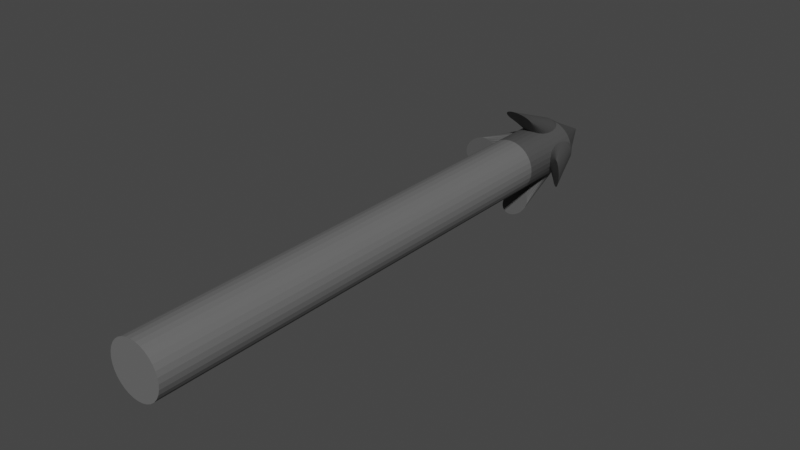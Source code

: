 # Source: prj_arbalest.blend  (saved by Blender 3.2.14; exported with 4.5.12 LTS)
import bpy
from mathutils import Matrix  # noqa: F401  (used for matrix-valued properties, if any)

bpy.ops.wm.read_factory_settings(use_empty=True)
scene = bpy.context.scene
scene.name = 'Scene'

# ---- collections
col_collection = bpy.data.collections.new('Collection'); scene.collection.children.link(col_collection)

# ---- materials (node trees are filled in below, after node groups)
mat_rod = bpy.data.materials.new('rod')
mat_rod.use_transparent_shadow = False
mat_spikes = bpy.data.materials.new('spikes')
mat_spikes.use_transparent_shadow = False

# ---- material node trees
mat_rod.use_nodes = True; mat_rod.node_tree.nodes.clear()
_N = mat_rod.node_tree.nodes; _L = mat_rod.node_tree.links
n0 = _N.new('ShaderNodeOutputMaterial'); n0.name = 'Material Output'; n0.location = (300, 300)
n1 = _N.new('ShaderNodeBsdfPrincipled'); n1.name = 'Principled BSDF'; n1.location = (10, 300)
n1.distribution = 'GGX'
n1.subsurface_method = 'BURLEY'
n1.inputs[0].default_value = (0.1424, 0.1424, 0.1424, 1.0)
n1.inputs[3].default_value = 1.45
n1.inputs[27].default_value = (0.0, 0.0, 0.0, 1.0)
n1.inputs[28].default_value = 1.0
_L.new(n1.outputs[0], n0.inputs[0])
n0.is_active_output = True
mat_spikes.use_nodes = True; mat_spikes.node_tree.nodes.clear()
_N = mat_spikes.node_tree.nodes; _L = mat_spikes.node_tree.links
n0 = _N.new('ShaderNodeOutputMaterial'); n0.name = 'Material Output'; n0.location = (300, 300)
n1 = _N.new('ShaderNodeBsdfPrincipled'); n1.name = 'Principled BSDF'; n1.location = (10, 300)
n1.distribution = 'GGX'
n1.subsurface_method = 'BURLEY'
n1.inputs[0].default_value = (0.07324, 0.07324, 0.07324, 1.0)
n1.inputs[3].default_value = 1.45
n1.inputs[27].default_value = (0.0, 0.0, 0.0, 1.0)
n1.inputs[28].default_value = 1.0
_L.new(n1.outputs[0], n0.inputs[0])
n0.is_active_output = True

# ---- world
world_world = bpy.data.worlds.new('World'); scene.world = world_world
world_world.use_nodes = True; world_world.node_tree.nodes.clear()
_N = world_world.node_tree.nodes; _L = world_world.node_tree.links
n0 = _N.new('ShaderNodeOutputWorld'); n0.name = 'World Output'; n0.location = (300, 300)
n1 = _N.new('ShaderNodeBackground'); n1.name = 'Background'; n1.location = (10, 300)
n1.inputs[0].default_value = (0.05088, 0.05088, 0.05088, 1.0)
_L.new(n1.outputs[0], n0.inputs[0])
n0.is_active_output = True
world_world.color = (0.05088, 0.05088, 0.05088)
world_world.use_sun_shadow = False
world_world.sun_shadow_jitter_overblur = 0.0

# ---- meshes
me_cylinder_001 = bpy.data.meshes.new('Cylinder.001')
me_cylinder_001.from_pydata([(0.0625, 0.625, -4.719e-08), (0.0625, -0.625, 4.719e-08), (0.0613, 0.625, -0.01219), (0.0613, -0.625, -0.01219), (0.05774, 0.625, -0.02392), (0.05774, -0.625, -0.02392), (0.05197, 0.625, -0.03472), (0.05197, -0.625, -0.03472), (0.04419, 0.625, -0.04419), (0.04419, -0.625, -0.04419), (0.03472, 0.625, -0.05197), (0.03472, -0.625, -0.05197), (0.02392, 0.625, -0.05774), (0.02392, -0.625, -0.05774), (0.01219, 0.625, -0.0613), (0.01219, -0.625, -0.0613), (3.204e-08, 0.625, -0.0625), (-2.26e-08, -0.625, -0.0625), (-0.01219, 0.625, -0.0613), (-0.01219, -0.625, -0.0613), (-0.02392, 0.625, -0.05774), (-0.02392, -0.625, -0.05774), (-0.03472, 0.625, -0.05197), (-0.03472, -0.625, -0.05197), (-0.04419, 0.625, -0.04419), (-0.04419, -0.625, -0.04419), (-0.05197, 0.625, -0.03472), (-0.05197, -0.625, -0.03472), (-0.05774, 0.625, -0.02392), (-0.05774, -0.625, -0.02392), (-0.0613, 0.625, -0.01219), (-0.0613, -0.625, -0.01219), (-0.0625, 0.625, -2.682e-08), (-0.0625, -0.625, 6.755e-08), (-0.0613, 0.625, 0.01219), (-0.0613, -0.625, 0.01219), (-0.05774, 0.625, 0.02392), (-0.05774, -0.625, 0.02392), (-0.05197, 0.625, 0.03472), (-0.05197, -0.625, 0.03472), (-0.04419, 0.625, 0.04419), (-0.04419, -0.625, 0.04419), (-0.03472, 0.625, 0.05197), (-0.03472, -0.625, 0.05197), (-0.02392, 0.625, 0.05774), (-0.02392, -0.625, 0.05774), (-0.01219, 0.625, 0.0613), (-0.01219, -0.625, 0.0613), (8.767e-08, 0.625, 0.0625), (3.303e-08, -0.625, 0.0625), (0.01219, 0.625, 0.0613), (0.01219, -0.625, 0.0613), (0.02392, 0.625, 0.05774), (0.02392, -0.625, 0.05774), (0.03472, 0.625, 0.05197), (0.03472, -0.625, 0.05197), (0.04419, 0.625, 0.04419), (0.04419, -0.625, 0.04419), (0.05197, 0.625, 0.03472), (0.05197, -0.625, 0.03472), (0.05774, 0.625, 0.02392), (0.05774, -0.625, 0.02392), (0.0613, 0.625, 0.01219), (0.0613, -0.625, 0.01219), (0.0625, 0.4573, -3.453e-08), (0.0613, 0.4573, -0.01219), (0.05774, 0.4573, -0.02392), (0.05197, 0.4573, -0.03472), (0.04419, 0.4573, -0.04419), (0.03472, 0.4573, -0.05197), (0.02392, 0.4573, -0.05774), (0.01219, 0.4573, -0.0613), (2.471e-08, 0.4573, -0.0625), (-0.01219, 0.4573, -0.0613), (-0.02392, 0.4573, -0.05774), (-0.03472, 0.4573, -0.05197), (-0.04419, 0.4573, -0.04419), (-0.05197, 0.4573, -0.03472), (-0.05774, 0.4573, -0.02392), (-0.0613, 0.4573, -0.01219), (-0.0625, 0.4573, -1.416e-08), (-0.0613, 0.4573, 0.01219), (-0.05774, 0.4573, 0.02392), (-0.05197, 0.4573, 0.03472), (-0.04419, 0.4573, 0.04419), (-0.03472, 0.4573, 0.05197), (-0.02392, 0.4573, 0.05774), (-0.01219, 0.4573, 0.0613), (8.034e-08, 0.4573, 0.0625), (0.01219, 0.4573, 0.0613), (0.02392, 0.4573, 0.05774), (0.03472, 0.4573, 0.05197), (0.04419, 0.4573, 0.04419), (0.05197, 0.4573, 0.03472), (0.05774, 0.4573, 0.02392), (0.0613, 0.4573, 0.01219), (0.03125, 0.6521, 0.01313), (0.03125, 0.5979, 0.04437), (0.03065, 0.649, 0.007845), (0.03065, 0.5949, 0.0391), (0.02887, 0.6461, 0.002768), (0.02887, 0.592, 0.03402), (0.02598, 0.6434, -0.001911), (0.02598, 0.5893, 0.02934), (0.0221, 0.641, -0.006012), (0.0221, 0.5869, 0.02524), (0.01736, 0.6391, -0.009377), (0.01736, 0.5849, 0.02187), (0.01196, 0.6376, -0.01188), (0.01196, 0.5835, 0.01937), (0.006097, 0.6367, -0.01342), (0.006097, 0.5826, 0.01783), (3.018e-08, 0.6364, -0.01394), (2.781e-08, 0.5823, 0.01731), (-0.006097, 0.6367, -0.01342), (-0.006097, 0.5826, 0.01783), (-0.01196, 0.6376, -0.01188), (-0.01196, 0.5835, 0.01937), (-0.01736, 0.6391, -0.009377), (-0.01736, 0.5849, 0.02187), (-0.0221, 0.641, -0.006012), (-0.0221, 0.5869, 0.02524), (-0.02598, 0.6434, -0.001911), (-0.02598, 0.5893, 0.02934), (-0.02887, 0.6461, 0.002768), (-0.02887, 0.592, 0.03402), (-0.03065, 0.649, 0.007845), (-0.03065, 0.5949, 0.0391), (-0.03125, 0.6521, 0.01313), (-0.03125, 0.5979, 0.04438), (-0.03065, 0.6551, 0.0184), (-0.03065, 0.601, 0.04965), (-0.02887, 0.658, 0.02348), (-0.02887, 0.6039, 0.05473), (-0.02598, 0.6607, 0.02816), (-0.02598, 0.6066, 0.05941), (-0.0221, 0.6631, 0.03226), (-0.0221, 0.609, 0.06351), (-0.01736, 0.6651, 0.03563), (-0.01736, 0.6109, 0.06688), (-0.01196, 0.6665, 0.03813), (-0.01196, 0.6124, 0.06938), (-0.006097, 0.6674, 0.03967), (-0.006097, 0.6133, 0.07092), (5.936e-08, 0.6677, 0.04019), (5.699e-08, 0.6136, 0.07144), (0.006097, 0.6674, 0.03967), (0.006097, 0.6133, 0.07092), (0.01196, 0.6665, 0.03813), (0.01196, 0.6124, 0.06938), (0.01736, 0.6651, 0.03563), (0.01736, 0.6109, 0.06688), (0.0221, 0.6631, 0.03226), (0.0221, 0.609, 0.06351), (0.02598, 0.6607, 0.02816), (0.02598, 0.6066, 0.05941), (0.02887, 0.658, 0.02348), (0.02887, 0.6039, 0.05473), (0.03065, 0.6551, 0.0184), (0.03065, 0.601, 0.04965), (0.03065, 0.494, 0.1026), (0.03125, 0.4897, 0.1069), (0.02887, 0.4981, 0.09842), (0.02598, 0.502, 0.0946), (0.0221, 0.5053, 0.09125), (0.01736, 0.5081, 0.0885), (0.01196, 0.5101, 0.08646), (0.006097, 0.5114, 0.0852), (2.473e-08, 0.5118, 0.08478), (-0.006097, 0.5114, 0.0852), (-0.01196, 0.5101, 0.08646), (-0.01736, 0.5081, 0.0885), (-0.0221, 0.5053, 0.09125), (-0.02598, 0.502, 0.0946), (-0.02887, 0.4981, 0.09842), (-0.03065, 0.494, 0.1026), (-0.03125, 0.4897, 0.1069), (-0.03065, 0.4854, 0.1112), (-0.02887, 0.4812, 0.1153), (-0.02598, 0.4774, 0.1192), (-0.0221, 0.4741, 0.1225), (-0.01736, 0.4713, 0.1252), (-0.01196, 0.4693, 0.1273), (-0.006097, 0.468, 0.1285), (5.061e-08, 0.4676, 0.129), (0.006097, 0.468, 0.1285), (0.01196, 0.4693, 0.1273), (0.01736, 0.4713, 0.1252), (0.0221, 0.4741, 0.1225), (0.02598, 0.4774, 0.1192), (0.02887, 0.4812, 0.1153), (0.03065, 0.4854, 0.1112), (0.0625, 0.625, 2.235e-08), (0.0613, 0.625, 0.01219), (0.05774, 0.625, 0.02392), (0.05197, 0.625, 0.03472), (0.04419, 0.625, 0.04419), (0.03472, 0.625, 0.05197), (0.02392, 0.625, 0.05774), (0.01219, 0.625, 0.0613), (3.204e-08, 0.625, 0.0625), (-0.01219, 0.625, 0.0613), (-0.02392, 0.625, 0.05774), (-0.03472, 0.625, 0.05197), (-0.04419, 0.625, 0.04419), (-0.05197, 0.625, 0.03472), (-0.05774, 0.625, 0.02392), (-0.0613, 0.625, 0.01219), (-0.0625, 0.625, 1.863e-09), (-0.0613, 0.625, -0.01219), (-0.05774, 0.625, -0.02392), (-0.05197, 0.625, -0.03472), (-0.04419, 0.625, -0.04419), (-0.03472, 0.625, -0.05197), (-0.02392, 0.625, -0.05774), (3.278e-08, 0.75, 3.539e-08), (-0.01219, 0.625, -0.0613), (8.767e-08, 0.625, -0.0625), (0.01219, 0.625, -0.0613), (0.02392, 0.625, -0.05774), (0.03472, 0.625, -0.05197), (0.04419, 0.625, -0.04419), (0.05197, 0.625, -0.03472), (0.05774, 0.625, -0.02392), (0.0613, 0.625, -0.01219), (0.03125, 0.5979, -0.04437), (0.03125, 0.6521, -0.01312), (0.03065, 0.5949, -0.0391), (0.03065, 0.649, -0.007845), (0.02887, 0.592, -0.03402), (0.02887, 0.6461, -0.002768), (0.02598, 0.5893, -0.02934), (0.02598, 0.6434, 0.001911), (0.0221, 0.5869, -0.02524), (0.0221, 0.641, 0.006012), (0.01736, 0.5849, -0.02187), (0.01736, 0.6391, 0.009377), (0.01196, 0.5835, -0.01937), (0.01196, 0.6376, 0.01188), (0.006097, 0.5826, -0.01783), (0.006097, 0.6367, 0.01342), (2.781e-08, 0.5823, -0.01731), (3.018e-08, 0.6364, 0.01394), (-0.006097, 0.5826, -0.01783), (-0.006097, 0.6367, 0.01342), (-0.01196, 0.5835, -0.01937), (-0.01196, 0.6376, 0.01188), (-0.01736, 0.5849, -0.02187), (-0.01736, 0.6391, 0.009377), (-0.0221, 0.5869, -0.02524), (-0.0221, 0.641, 0.006012), (-0.02598, 0.5893, -0.02934), (-0.02598, 0.6434, 0.001911), (-0.02887, 0.592, -0.03402), (-0.02887, 0.6461, -0.002768), (-0.03065, 0.5949, -0.0391), (-0.03065, 0.649, -0.007845), (-0.03125, 0.5979, -0.04437), (-0.03125, 0.6521, -0.01312), (-0.03065, 0.601, -0.04965), (-0.03065, 0.6551, -0.0184), (-0.02887, 0.6039, -0.05473), (-0.02887, 0.658, -0.02348), (-0.02598, 0.6066, -0.05941), (-0.02598, 0.6607, -0.02816), (-0.0221, 0.609, -0.06351), (-0.0221, 0.6631, -0.03226), (-0.01736, 0.6109, -0.06688), (-0.01736, 0.6651, -0.03563), (-0.01196, 0.6124, -0.06938), (-0.01196, 0.6665, -0.03813), (-0.006097, 0.6133, -0.07092), (-0.006097, 0.6674, -0.03967), (5.699e-08, 0.6136, -0.07144), (5.936e-08, 0.6677, -0.04019), (0.006097, 0.6133, -0.07092), (0.006097, 0.6674, -0.03967), (0.01196, 0.6124, -0.06938), (0.01196, 0.6665, -0.03813), (0.01736, 0.6109, -0.06688), (0.01736, 0.6651, -0.03563), (0.0221, 0.609, -0.06351), (0.0221, 0.6631, -0.03226), (0.02598, 0.6066, -0.05941), (0.02598, 0.6607, -0.02816), (0.02887, 0.6039, -0.05473), (0.02887, 0.658, -0.02348), (0.03065, 0.601, -0.04965), (0.03065, 0.6551, -0.0184), (0.03125, 0.4897, -0.1069), (0.03065, 0.494, -0.1026), (0.02887, 0.4981, -0.09842), (0.02598, 0.502, -0.0946), (0.0221, 0.5053, -0.09125), (0.01736, 0.5081, -0.0885), (0.01196, 0.5101, -0.08646), (0.006097, 0.5114, -0.0852), (2.473e-08, 0.5118, -0.08478), (-0.006097, 0.5114, -0.0852), (-0.01196, 0.5101, -0.08646), (-0.01736, 0.5081, -0.0885), (-0.0221, 0.5053, -0.09125), (-0.02598, 0.502, -0.0946), (-0.02887, 0.4981, -0.09842), (-0.03065, 0.494, -0.1026), (-0.03125, 0.4897, -0.1069), (-0.03065, 0.4854, -0.1112), (-0.02887, 0.4812, -0.1153), (-0.02598, 0.4774, -0.1192), (-0.0221, 0.4741, -0.1225), (-0.01736, 0.4713, -0.1252), (-0.01196, 0.4693, -0.1273), (-0.006097, 0.468, -0.1285), (5.061e-08, 0.4676, -0.129), (0.006097, 0.468, -0.1285), (0.01196, 0.4693, -0.1273), (0.01736, 0.4713, -0.1252), (0.0221, 0.4741, -0.1225), (0.02598, 0.4774, -0.1192), (0.02887, 0.4812, -0.1153), (0.03065, 0.4854, -0.1112), (0.04438, 0.5979, 0.03125), (0.01313, 0.6521, 0.03125), (0.0391, 0.5949, 0.03065), (0.007845, 0.649, 0.03065), (0.03402, 0.592, 0.02887), (0.002768, 0.6461, 0.02887), (0.02934, 0.5893, 0.02598), (-0.001911, 0.6434, 0.02598), (0.02524, 0.5869, 0.0221), (-0.006012, 0.641, 0.0221), (0.02187, 0.5849, 0.01736), (-0.009377, 0.6391, 0.01736), (0.01937, 0.5835, 0.01196), (-0.01188, 0.6376, 0.01196), (0.01783, 0.5826, 0.006097), (-0.01342, 0.6367, 0.006097), (0.01731, 0.5823, 1.676e-08), (-0.01394, 0.6364, 1.49e-08), (0.01783, 0.5826, -0.006097), (-0.01342, 0.6367, -0.006097), (0.01937, 0.5835, -0.01196), (-0.01188, 0.6376, -0.01196), (0.02187, 0.5849, -0.01736), (-0.009377, 0.6391, -0.01736), (0.02524, 0.5869, -0.0221), (-0.006012, 0.641, -0.0221), (0.02934, 0.5893, -0.02598), (-0.001911, 0.6434, -0.02598), (0.03402, 0.592, -0.02887), (0.002768, 0.6461, -0.02887), (0.0391, 0.5949, -0.03065), (0.007845, 0.649, -0.03065), (0.04438, 0.5979, -0.03125), (0.01313, 0.6521, -0.03125), (0.04965, 0.601, -0.03065), (0.0184, 0.6551, -0.03065), (0.05473, 0.6039, -0.02887), (0.02348, 0.658, -0.02887), (0.05941, 0.6066, -0.02598), (0.02816, 0.6607, -0.02598), (0.06351, 0.609, -0.0221), (0.03226, 0.6631, -0.0221), (0.06688, 0.6109, -0.01736), (0.03563, 0.6651, -0.01736), (0.06938, 0.6124, -0.01196), (0.03813, 0.6665, -0.01196), (0.07092, 0.6133, -0.006097), (0.03967, 0.6674, -0.006097), (0.07144, 0.6136, 4.47e-08), (0.04019, 0.6677, 4.284e-08), (0.07092, 0.6133, 0.006097), (0.03967, 0.6674, 0.006097), (0.06938, 0.6124, 0.01196), (0.03813, 0.6665, 0.01196), (0.06688, 0.6109, 0.01736), (0.03563, 0.6651, 0.01736), (0.06351, 0.609, 0.0221), (0.03226, 0.6631, 0.0221), (0.05941, 0.6066, 0.02598), (0.02816, 0.6607, 0.02598), (0.05473, 0.6039, 0.02887), (0.02348, 0.658, 0.02887), (0.04965, 0.601, 0.03065), (0.0184, 0.6551, 0.03065), (0.04438, 0.5979, 0.03125), (0.0391, 0.5949, 0.03065), (0.03402, 0.592, 0.02887), (0.02934, 0.5893, 0.02598), (0.02524, 0.5869, 0.0221), (0.02187, 0.5849, 0.01736), (0.01937, 0.5835, 0.01196), (0.01783, 0.5826, 0.006097), (0.01731, 0.5823, 1.676e-08), (0.01783, 0.5826, -0.006097), (0.01937, 0.5835, -0.01196), (0.02187, 0.5849, -0.01736), (0.02524, 0.5869, -0.0221), (0.02934, 0.5893, -0.02598), (0.03402, 0.592, -0.02887), (0.0391, 0.5949, -0.03065), (0.04438, 0.5979, -0.03125), (0.04965, 0.601, -0.03065), (0.05473, 0.6039, -0.02887), (0.05941, 0.6066, -0.02598), (0.06351, 0.609, -0.0221), (0.06688, 0.6109, -0.01736), (0.06938, 0.6124, -0.01196), (0.07092, 0.6133, -0.006097), (0.07144, 0.6136, 4.47e-08), (0.07092, 0.6133, 0.006097), (0.06938, 0.6124, 0.01196), (0.06688, 0.6109, 0.01736), (0.06351, 0.609, 0.0221), (0.05941, 0.6066, 0.02598), (0.05473, 0.6039, 0.02887), (0.04965, 0.601, 0.03065), (0.1069, 0.4897, 0.03125), (0.1026, 0.494, 0.03065), (0.09842, 0.4981, 0.02887), (0.0946, 0.502, 0.02598), (0.09125, 0.5053, 0.0221), (0.0885, 0.5081, 0.01736), (0.08646, 0.5101, 0.01196), (0.0852, 0.5114, 0.006097), (0.08478, 0.5118, 2.421e-08), (0.0852, 0.5114, -0.006097), (0.08646, 0.5101, -0.01196), (0.0885, 0.5081, -0.01736), (0.09125, 0.5053, -0.0221), (0.0946, 0.502, -0.02598), (0.09842, 0.4981, -0.02887), (0.1026, 0.494, -0.03065), (0.1069, 0.4897, -0.03125), (0.1112, 0.4854, -0.03065), (0.1153, 0.4812, -0.02887), (0.1192, 0.4774, -0.02598), (0.1225, 0.4741, -0.0221), (0.1252, 0.4713, -0.01736), (0.1273, 0.4693, -0.01196), (0.1285, 0.468, -0.006097), (0.129, 0.4676, 4.657e-08), (0.1285, 0.468, 0.006097), (0.1273, 0.4693, 0.01196), (0.1252, 0.4713, 0.01736), (0.1225, 0.4741, 0.0221), (0.1192, 0.4774, 0.02598), (0.1153, 0.4812, 0.02887), (0.1112, 0.4854, 0.03065), (-0.01281, 0.6526, 0.03188), (-0.04469, 0.5974, 0.03188), (-0.007427, 0.6495, 0.03126), (-0.0393, 0.5943, 0.03126), (-0.002249, 0.6465, 0.02945), (-0.03412, 0.5913, 0.02945), (0.002524, 0.6438, 0.0265), (-0.02935, 0.5885, 0.0265), (0.006707, 0.6413, 0.02254), (-0.02517, 0.5861, 0.02254), (0.01014, 0.6394, 0.01771), (-0.02174, 0.5841, 0.01771), (0.01269, 0.6379, 0.0122), (-0.01918, 0.5827, 0.0122), (0.01426, 0.637, 0.006219), (-0.01761, 0.5818, 0.006219), (0.01479, 0.6367, 1.676e-08), (-0.01708, 0.5815, 1.304e-08), (0.01426, 0.637, -0.006218), (-0.01761, 0.5818, -0.006218), (0.01269, 0.6379, -0.0122), (-0.01918, 0.5827, -0.0122), (0.01014, 0.6394, -0.01771), (-0.02174, 0.5841, -0.01771), (0.006707, 0.6413, -0.02254), (-0.02517, 0.5861, -0.02254), (0.002524, 0.6438, -0.0265), (-0.02935, 0.5885, -0.0265), (-0.002249, 0.6465, -0.02945), (-0.03412, 0.5913, -0.02945), (-0.007427, 0.6495, -0.03126), (-0.0393, 0.5943, -0.03126), (-0.01281, 0.6526, -0.03187), (-0.04469, 0.5974, -0.03187), (-0.0182, 0.6557, -0.03126), (-0.05007, 0.6005, -0.03126), (-0.02338, 0.6587, -0.02945), (-0.05525, 0.6035, -0.02945), (-0.02815, 0.6615, -0.0265), (-0.06002, 0.6062, -0.0265), (-0.03233, 0.6639, -0.02254), (-0.06421, 0.6087, -0.02254), (-0.03576, 0.6659, -0.01771), (-0.06764, 0.6106, -0.01771), (-0.03832, 0.6673, -0.0122), (-0.07019, 0.6121, -0.0122), (-0.03989, 0.6682, -0.006218), (-0.07176, 0.613, -0.006218), (-0.04042, 0.6685, 4.284e-08), (-0.07229, 0.6133, 4.284e-08), (-0.03989, 0.6682, 0.006219), (-0.07176, 0.613, 0.006219), (-0.03832, 0.6673, 0.0122), (-0.07019, 0.6121, 0.0122), (-0.03576, 0.6659, 0.01771), (-0.06764, 0.6106, 0.01771), (-0.03233, 0.6639, 0.02254), (-0.06421, 0.6087, 0.02254), (-0.02815, 0.6615, 0.0265), (-0.06002, 0.6062, 0.0265), (-0.02338, 0.6587, 0.02945), (-0.05525, 0.6035, 0.02945), (-0.0182, 0.6557, 0.03126), (-0.05007, 0.6005, 0.03126), (-0.1028, 0.4935, 0.03126), (-0.1072, 0.4891, 0.03188), (-0.09856, 0.4978, 0.02945), (-0.09467, 0.5017, 0.0265), (-0.09125, 0.5051, 0.02254), (-0.08845, 0.5079, 0.01771), (-0.08636, 0.51, 0.0122), (-0.08508, 0.5112, 0.006219), (-0.08465, 0.5117, 1.304e-08), (-0.08508, 0.5112, -0.006218), (-0.08636, 0.51, -0.0122), (-0.08845, 0.5079, -0.01771), (-0.09125, 0.5051, -0.02254), (-0.09467, 0.5017, -0.0265), (-0.09856, 0.4978, -0.02945), (-0.1028, 0.4935, -0.03126), (-0.1072, 0.4891, -0.03187), (-0.1116, 0.4847, -0.03126), (-0.1158, 0.4805, -0.02945), (-0.1197, 0.4766, -0.0265), (-0.1231, 0.4732, -0.02254), (-0.1259, 0.4704, -0.01771), (-0.128, 0.4683, -0.0122), (-0.1293, 0.467, -0.006218), (-0.1297, 0.4666, 3.912e-08), (-0.1293, 0.467, 0.006219), (-0.128, 0.4683, 0.0122), (-0.1259, 0.4704, 0.01771), (-0.1231, 0.4732, 0.02254), (-0.1197, 0.4766, 0.0265), (-0.1158, 0.4805, 0.02945), (-0.1116, 0.4847, 0.03126)], [], [(64, 1, 3, 65), (65, 3, 5, 66), (66, 5, 7, 67), (67, 7, 9, 68), (68, 9, 11, 69), (69, 11, 13, 70), (70, 13, 15, 71), (71, 15, 17, 72), (72, 17, 19, 73), (73, 19, 21, 74), (74, 21, 23, 75), (75, 23, 25, 76), (76, 25, 27, 77), (77, 27, 29, 78), (78, 29, 31, 79), (79, 31, 33, 80), (80, 33, 35, 81), (81, 35, 37, 82), (82, 37, 39, 83), (83, 39, 41, 84), (84, 41, 43, 85), (85, 43, 45, 86), (86, 45, 47, 87), (87, 47, 49, 88), (88, 49, 51, 89), (89, 51, 53, 90), (90, 53, 55, 91), (91, 55, 57, 92), (92, 57, 59, 93), (93, 59, 61, 94), (3, 1, 63, 61, 59, 57, 55, 53, 51, 49, 47, 45, 43, 41, 39, 37, 35, 33, 31, 29, 27, 25, 23, 21, 19, 17, 15, 13, 11, 9, 7, 5), (94, 61, 63, 95), (95, 63, 1, 64), (0, 2, 4, 6, 8, 10, 12, 14, 16, 18, 20, 22, 24, 26, 28, 30, 32, 34, 36, 38, 40, 42, 44, 46, 48, 50, 52, 54, 56, 58, 60, 62), (62, 95, 64, 0), (60, 94, 95, 62), (58, 93, 94, 60), (56, 92, 93, 58), (54, 91, 92, 56), (52, 90, 91, 54), (50, 89, 90, 52), (48, 88, 89, 50), (46, 87, 88, 48), (44, 86, 87, 46), (42, 85, 86, 44), (40, 84, 85, 42), (38, 83, 84, 40), (36, 82, 83, 38), (34, 81, 82, 36), (32, 80, 81, 34), (30, 79, 80, 32), (28, 78, 79, 30), (26, 77, 78, 28), (24, 76, 77, 26), (22, 75, 76, 24), (20, 74, 75, 22), (18, 73, 74, 20), (16, 72, 73, 18), (14, 71, 72, 16), (12, 70, 71, 14), (10, 69, 70, 12), (8, 68, 69, 10), (6, 67, 68, 8), (4, 66, 67, 6), (2, 65, 66, 4), (0, 64, 65, 2), (96, 97, 99, 98), (98, 99, 101, 100), (100, 101, 103, 102), (102, 103, 105, 104), (104, 105, 107, 106), (106, 107, 109, 108), (108, 109, 111, 110), (110, 111, 113, 112), (112, 113, 115, 114), (114, 115, 117, 116), (116, 117, 119, 118), (118, 119, 121, 120), (120, 121, 123, 122), (122, 123, 125, 124), (124, 125, 127, 126), (126, 127, 129, 128), (128, 129, 131, 130), (130, 131, 133, 132), (132, 133, 135, 134), (134, 135, 137, 136), (136, 137, 139, 138), (138, 139, 141, 140), (140, 141, 143, 142), (142, 143, 145, 144), (144, 145, 147, 146), (146, 147, 149, 148), (148, 149, 151, 150), (150, 151, 153, 152), (152, 153, 155, 154), (154, 155, 157, 156), (115, 113, 168, 169), (156, 157, 159, 158), (158, 159, 97, 96), (96, 98, 100, 102, 104, 106, 108, 110, 112, 114, 116, 118, 120, 122, 124, 126, 128, 130, 132, 134, 136, 138, 140, 142, 144, 146, 148, 150, 152, 154, 156, 158), (160, 161, 191, 190, 189, 188, 187, 186, 185, 184, 183, 182, 181, 180, 179, 178, 177, 176, 175, 174, 173, 172, 171, 170, 169, 168, 167, 166, 165, 164, 163, 162), (133, 131, 177, 178), (151, 149, 186, 187), (107, 105, 164, 165), (125, 123, 173, 174), (143, 141, 182, 183), (99, 97, 161, 160), (97, 159, 191, 161), (117, 115, 169, 170), (135, 133, 178, 179), (153, 151, 187, 188), (109, 107, 165, 166), (127, 125, 174, 175), (145, 143, 183, 184), (101, 99, 160, 162), (119, 117, 170, 171), (137, 135, 179, 180), (155, 153, 188, 189), (111, 109, 166, 167), (129, 127, 175, 176), (147, 145, 184, 185), (103, 101, 162, 163), (121, 119, 171, 172), (139, 137, 180, 181), (157, 155, 189, 190), (113, 111, 167, 168), (131, 129, 176, 177), (149, 147, 185, 186), (105, 103, 163, 164), (123, 121, 172, 173), (141, 139, 181, 182), (159, 157, 190, 191), (192, 215, 193), (193, 215, 194), (194, 215, 195), (195, 215, 196), (196, 215, 197), (197, 215, 198), (198, 215, 199), (199, 215, 200), (200, 215, 201), (201, 215, 202), (202, 215, 203), (203, 215, 204), (204, 215, 205), (205, 215, 206), (206, 215, 207), (207, 215, 208), (208, 215, 209), (209, 215, 210), (210, 215, 211), (211, 215, 212), (212, 215, 213), (213, 215, 214), (214, 215, 216), (216, 215, 217), (217, 215, 218), (218, 215, 219), (219, 215, 220), (220, 215, 221), (221, 215, 222), (222, 215, 223), (223, 215, 224), (224, 215, 192), (192, 193, 194, 195, 196, 197, 198, 199, 200, 201, 202, 203, 204, 205, 206, 207, 208, 209, 210, 211, 212, 213, 214, 216, 217, 218, 219, 220, 221, 222, 223, 224), (225, 226, 228, 227), (227, 228, 230, 229), (229, 230, 232, 231), (231, 232, 234, 233), (233, 234, 236, 235), (235, 236, 238, 237), (237, 238, 240, 239), (239, 240, 242, 241), (241, 242, 244, 243), (243, 244, 246, 245), (245, 246, 248, 247), (247, 248, 250, 249), (249, 250, 252, 251), (251, 252, 254, 253), (253, 254, 256, 255), (255, 256, 258, 257), (257, 258, 260, 259), (259, 260, 262, 261), (261, 262, 264, 263), (263, 264, 266, 265), (265, 266, 268, 267), (267, 268, 270, 269), (269, 270, 272, 271), (271, 272, 274, 273), (273, 274, 276, 275), (275, 276, 278, 277), (277, 278, 280, 279), (279, 280, 282, 281), (281, 282, 284, 283), (283, 284, 286, 285), (228, 226, 288, 286, 284, 282, 280, 278, 276, 274, 272, 270, 268, 266, 264, 262, 260, 258, 256, 254, 252, 250, 248, 246, 244, 242, 240, 238, 236, 234, 232, 230), (285, 286, 288, 287), (287, 288, 226, 225), (233, 235, 294, 293), (289, 290, 291, 292, 293, 294, 295, 296, 297, 298, 299, 300, 301, 302, 303, 304, 305, 306, 307, 308, 309, 310, 311, 312, 313, 314, 315, 316, 317, 318, 319, 320), (251, 253, 303, 302), (269, 271, 312, 311), (225, 227, 290, 289), (287, 225, 289, 320), (243, 245, 299, 298), (261, 263, 308, 307), (279, 281, 317, 316), (235, 237, 295, 294), (253, 255, 304, 303), (271, 273, 313, 312), (227, 229, 291, 290), (245, 247, 300, 299), (263, 265, 309, 308), (281, 283, 318, 317), (237, 239, 296, 295), (255, 257, 305, 304), (273, 275, 314, 313), (229, 231, 292, 291), (247, 249, 301, 300), (265, 267, 310, 309), (283, 285, 319, 318), (239, 241, 297, 296), (257, 259, 306, 305), (275, 277, 315, 314), (231, 233, 293, 292), (249, 251, 302, 301), (267, 269, 311, 310), (285, 287, 320, 319), (241, 243, 298, 297), (259, 261, 307, 306), (277, 279, 316, 315), (321, 322, 324, 323), (323, 324, 326, 325), (325, 326, 328, 327), (327, 328, 330, 329), (329, 330, 332, 331), (331, 332, 334, 333), (333, 334, 336, 335), (335, 336, 338, 337), (337, 338, 340, 339), (339, 340, 342, 341), (341, 342, 344, 343), (343, 344, 346, 345), (345, 346, 348, 347), (347, 348, 350, 349), (349, 350, 352, 351), (351, 352, 354, 353), (353, 354, 356, 355), (355, 356, 358, 357), (357, 358, 360, 359), (359, 360, 362, 361), (361, 362, 364, 363), (363, 364, 366, 365), (365, 366, 368, 367), (367, 368, 370, 369), (369, 370, 372, 371), (371, 372, 374, 373), (373, 374, 376, 375), (375, 376, 378, 377), (377, 378, 380, 379), (379, 380, 382, 381), (324, 322, 384, 382, 380, 378, 376, 374, 372, 370, 368, 366, 364, 362, 360, 358, 356, 354, 352, 350, 348, 346, 344, 342, 340, 338, 336, 334, 332, 330, 328, 326), (381, 382, 384, 383), (383, 384, 322, 321), (339, 341, 395, 394), (409, 410, 442, 441), (357, 359, 404, 403), (375, 377, 413, 412), (331, 333, 391, 390), (349, 351, 400, 399), (367, 369, 409, 408), (323, 325, 387, 386), (341, 343, 396, 395), (359, 361, 405, 404), (377, 379, 414, 413), (333, 335, 392, 391), (351, 353, 401, 400), (369, 371, 410, 409), (325, 327, 388, 387), (343, 345, 397, 396), (361, 363, 406, 405), (379, 381, 415, 414), (335, 337, 393, 392), (353, 355, 402, 401), (371, 373, 411, 410), (327, 329, 389, 388), (345, 347, 398, 397), (363, 365, 407, 406), (381, 383, 416, 415), (337, 339, 394, 393), (355, 357, 403, 402), (373, 375, 412, 411), (329, 331, 390, 389), (347, 349, 399, 398), (365, 367, 408, 407), (321, 323, 386, 385), (383, 321, 385, 416), (417, 418, 419, 420, 421, 422, 423, 424, 425, 426, 427, 428, 429, 430, 431, 432, 433, 434, 435, 436, 437, 438, 439, 440, 441, 442, 443, 444, 445, 446, 447, 448), (396, 397, 429, 428), (410, 411, 443, 442), (397, 398, 430, 429), (411, 412, 444, 443), (398, 399, 431, 430), (385, 386, 418, 417), (412, 413, 445, 444), (399, 400, 432, 431), (386, 387, 419, 418), (413, 414, 446, 445), (400, 401, 433, 432), (387, 388, 420, 419), (414, 415, 447, 446), (401, 402, 434, 433), (388, 389, 421, 420), (415, 416, 448, 447), (402, 403, 435, 434), (389, 390, 422, 421), (416, 385, 417, 448), (403, 404, 436, 435), (390, 391, 423, 422), (404, 405, 437, 436), (391, 392, 424, 423), (405, 406, 438, 437), (392, 393, 425, 424), (406, 407, 439, 438), (393, 394, 426, 425), (407, 408, 440, 439), (394, 395, 427, 426), (408, 409, 441, 440), (395, 396, 428, 427), (449, 450, 452, 451), (451, 452, 454, 453), (453, 454, 456, 455), (455, 456, 458, 457), (457, 458, 460, 459), (459, 460, 462, 461), (461, 462, 464, 463), (463, 464, 466, 465), (465, 466, 468, 467), (467, 468, 470, 469), (469, 470, 472, 471), (471, 472, 474, 473), (473, 474, 476, 475), (475, 476, 478, 477), (477, 478, 480, 479), (479, 480, 482, 481), (481, 482, 484, 483), (483, 484, 486, 485), (485, 486, 488, 487), (487, 488, 490, 489), (489, 490, 492, 491), (491, 492, 494, 493), (493, 494, 496, 495), (495, 496, 498, 497), (497, 498, 500, 499), (499, 500, 502, 501), (501, 502, 504, 503), (503, 504, 506, 505), (505, 506, 508, 507), (507, 508, 510, 509), (468, 466, 521, 522), (509, 510, 512, 511), (511, 512, 450, 449), (449, 451, 453, 455, 457, 459, 461, 463, 465, 467, 469, 471, 473, 475, 477, 479, 481, 483, 485, 487, 489, 491, 493, 495, 497, 499, 501, 503, 505, 507, 509, 511), (513, 514, 544, 543, 542, 541, 540, 539, 538, 537, 536, 535, 534, 533, 532, 531, 530, 529, 528, 527, 526, 525, 524, 523, 522, 521, 520, 519, 518, 517, 516, 515), (486, 484, 530, 531), (504, 502, 539, 540), (460, 458, 517, 518), (478, 476, 526, 527), (496, 494, 535, 536), (452, 450, 514, 513), (450, 512, 544, 514), (470, 468, 522, 523), (488, 486, 531, 532), (506, 504, 540, 541), (462, 460, 518, 519), (480, 478, 527, 528), (498, 496, 536, 537), (454, 452, 513, 515), (472, 470, 523, 524), (490, 488, 532, 533), (508, 506, 541, 542), (464, 462, 519, 520), (482, 480, 528, 529), (500, 498, 537, 538), (456, 454, 515, 516), (474, 472, 524, 525), (492, 490, 533, 534), (510, 508, 542, 543), (466, 464, 520, 521), (484, 482, 529, 530), (502, 500, 538, 539), (458, 456, 516, 517), (476, 474, 525, 526), (494, 492, 534, 535), (512, 510, 543, 544)])
me_cylinder_001.polygons.foreach_set('material_index', [0, 0, 0, 0, 0, 0, 0, 0, 0, 0, 0, 0, 0, 0, 0, 0, 0, 0, 0, 0, 0, 0, 0, 0, 0, 0, 0, 0, 0, 0, 0, 0, 0, 0, 1, 1, 1, 1, 1, 1, 1, 1, 1, 1, 1, 1, 1, 1, 1, 1, 1, 1, 1, 1, 1, 1, 1, 1, 1, 1, 1, 1, 1, 1, 1, 1, 1, 1, 1, 1, 1, 1, 1, 1, 1, 1, 1, 1, 1, 1, 1, 1, 1, 1, 1, 1, 1, 1, 1, 1, 1, 1, 1, 1, 1, 1, 1, 1, 1, 1, 1, 1, 1, 1, 1, 1, 1, 1, 1, 1, 1, 1, 1, 1, 1, 1, 1, 1, 1, 1, 1, 1, 1, 1, 1, 1, 1, 1, 1, 1, 1, 1, 1, 1, 1, 1, 1, 1, 1, 1, 1, 1, 1, 1, 1, 1, 1, 1, 1, 1, 1, 1, 1, 1, 1, 1, 1, 1, 1, 1, 1, 1, 1, 1, 1, 1, 1, 1, 1, 1, 1, 1, 1, 1, 1, 1, 1, 1, 1, 1, 1, 1, 1, 1, 1, 1, 1, 1, 1, 1, 1, 1, 1, 1, 1, 1, 1, 1, 1, 1, 1, 1, 1, 1, 1, 1, 1, 1, 1, 1, 1, 1, 1, 1, 1, 1, 1, 1, 1, 1, 1, 1, 1, 1, 1, 1, 1, 1, 1, 1, 1, 1, 1, 1, 1, 1, 1, 1, 1, 1, 1, 1, 1, 1, 1, 1, 1, 1, 1, 1, 1, 1, 1, 1, 1, 1, 1, 1, 1, 1, 1, 1, 1, 1, 1, 1, 1, 1, 1, 1, 1, 1, 1, 1, 1, 1, 1, 1, 1, 1, 1, 1, 1, 1, 1, 1, 1, 1, 1, 1, 1, 1, 1, 1, 1, 1, 1, 1, 1, 1, 1, 1, 1, 1, 1, 1, 1, 1, 1, 1, 1, 1, 1, 1, 1, 1, 1, 1, 1, 1, 1, 1, 1, 1, 1, 1, 1, 1, 1, 1, 1, 1, 1, 1, 1, 1, 1, 1, 1, 1, 1, 1, 1, 1, 1, 1, 1, 1, 1, 1, 1, 1, 1, 1, 1, 1, 1, 1, 1, 1, 1, 1, 1, 1, 1, 1, 1, 1, 1, 1, 1, 1, 1, 1, 1, 1, 1, 1, 1, 1, 1, 1, 1, 1, 1, 1, 1, 1, 1, 1, 1, 1, 1, 1, 1])
_uv = me_cylinder_001.uv_layers.new(name='UVMap')
_uv.uv.foreach_set('vector', [1.0, 0.5671, 1.0, 1.0, 0.9688, 1.0, 0.9688, 0.5671, 0.9688, 0.5671, 0.9688, 1.0, 0.9375, 1.0, 0.9375, 0.5671, 0.9375, 0.5671, 0.9375, 1.0, 0.9062, 1.0, 0.9062, 0.5671, 0.9062, 0.5671, 0.9062, 1.0, 0.875, 1.0, 0.875, 0.5671, 0.875, 0.5671, 0.875, 1.0, 0.8438, 1.0, 0.8438, 0.5671, 0.8438, 0.5671, 0.8438, 1.0, 0.8125, 1.0, 0.8125, 0.5671, 0.8125, 0.5671, 0.8125, 1.0, 0.7812, 1.0, 0.7812, 0.5671, 0.7812, 0.5671, 0.7812, 1.0, 0.75, 1.0, 0.75, 0.5671, 0.75, 0.5671, 0.75, 1.0, 0.7188, 1.0, 0.7188, 0.5671, 0.7188, 0.5671, 0.7188, 1.0, 0.6875, 1.0, 0.6875, 0.5671, 0.6875, 0.5671, 0.6875, 1.0, 0.6562, 1.0, 0.6562, 0.5671, 0.6562, 0.5671, 0.6562, 1.0, 0.625, 1.0, 0.625, 0.5671, 0.625, 0.5671, 0.625, 1.0, 0.5938, 1.0, 0.5938, 0.5671, 0.5938, 0.5671, 0.5938, 1.0, 0.5625, 1.0, 0.5625, 0.5671, 0.5625, 0.5671, 0.5625, 1.0, 0.5312, 1.0, 0.5312, 0.5671, 0.5312, 0.5671, 0.5312, 1.0, 0.5, 1.0, 0.5, 0.5671, 0.5, 0.5671, 0.5, 1.0, 0.4688, 1.0, 0.4688, 0.5671, 0.4688, 0.5671, 0.4688, 1.0, 0.4375, 1.0, 0.4375, 0.5671, 0.4375, 0.5671, 0.4375, 1.0, 0.4062, 1.0, 0.4062, 0.5671, 0.4062, 0.5671, 0.4062, 1.0, 0.375, 1.0, 0.375, 0.5671, 0.375, 0.5671, 0.375, 1.0, 0.3438, 1.0, 0.3438, 0.5671, 0.3438, 0.5671, 0.3438, 1.0, 0.3125, 1.0, 0.3125, 0.5671, 0.3125, 0.5671, 0.3125, 1.0, 0.2812, 1.0, 0.2812, 0.5671, 0.2812, 0.5671, 0.2812, 1.0, 0.25, 1.0, 0.25, 0.5671, 0.25, 0.5671, 0.25, 1.0, 0.2188, 1.0, 0.2188, 0.5671, 0.2188, 0.5671, 0.2188, 1.0, 0.1875, 1.0, 0.1875, 0.5671, 0.1875, 0.5671, 0.1875, 1.0, 0.1562, 1.0, 0.1562, 0.5671, 0.1562, 0.5671, 0.1562, 1.0, 0.125, 1.0, 0.125, 0.5671, 0.125, 0.5671, 0.125, 1.0, 0.09375, 1.0, 0.09375, 0.5671, 0.09375, 0.5671, 0.09375, 1.0, 0.0625, 1.0, 0.0625, 0.5671, 0.2968, 0.4854, 0.25, 0.49, 0.2032, 0.4854, 0.1582, 0.4717, 0.1167, 0.4496, 0.08029, 0.4197, 0.05045, 0.3833, 0.02827, 0.3418, 0.01461, 0.2968, 0.01, 0.25, 0.01461, 0.2032, 0.02827, 0.1582, 0.05045, 0.1167, 0.08029, 0.08029, 0.1167, 0.05045, 0.1582, 0.02827, 0.2032, 0.01461, 0.25, 0.01, 0.2968, 0.01461, 0.3418, 0.02827, 0.3833, 0.05045, 0.4197, 0.08029, 0.4496, 0.1167, 0.4717, 0.1582, 0.4854, 0.2032, 0.49, 0.25, 0.4854, 0.2968, 0.4717, 0.3418, 0.4496, 0.3833, 0.4197, 0.4197, 0.3833, 0.4496, 0.3418, 0.4717, 0.0625, 0.5671, 0.0625, 1.0, 0.03125, 1.0, 0.03125, 0.5671, 0.03125, 0.5671, 0.03125, 1.0, 0.0, 1.0, 0.0, 0.5671, 0.75, 0.49, 0.7968, 0.4854, 0.8418, 0.4717, 0.8833, 0.4496, 0.9197, 0.4197, 0.9496, 0.3833, 0.9717, 0.3418, 0.9854, 0.2968, 0.99, 0.25, 0.9854, 0.2032, 0.9717, 0.1582, 0.9496, 0.1167, 0.9197, 0.08029, 0.8833, 0.05045, 0.8418, 0.02827, 0.7968, 0.01461, 0.75, 0.01, 0.7032, 0.01461, 0.6582, 0.02827, 0.6167, 0.05045, 0.5803, 0.08029, 0.5504, 0.1167, 0.5283, 0.1582, 0.5146, 0.2032, 0.51, 0.25, 0.5146, 0.2968, 0.5283, 0.3418, 0.5504, 0.3833, 0.5803, 0.4197, 0.6167, 0.4496, 0.6582, 0.4717, 0.7032, 0.4854, 0.03125, 0.5, 0.03125, 0.5671, 0.0, 0.5671, 0.0, 0.5, 0.0625, 0.5, 0.0625, 0.5671, 0.03125, 0.5671, 0.03125, 0.5, 0.09375, 0.5, 0.09375, 0.5671, 0.0625, 0.5671, 0.0625, 0.5, 0.125, 0.5, 0.125, 0.5671, 0.09375, 0.5671, 0.09375, 0.5, 0.1562, 0.5, 0.1562, 0.5671, 0.125, 0.5671, 0.125, 0.5, 0.1875, 0.5, 0.1875, 0.5671, 0.1562, 0.5671, 0.1562, 0.5, 0.2188, 0.5, 0.2188, 0.5671, 0.1875, 0.5671, 0.1875, 0.5, 0.25, 0.5, 0.25, 0.5671, 0.2188, 0.5671, 0.2188, 0.5, 0.2812, 0.5, 0.2812, 0.5671, 0.25, 0.5671, 0.25, 0.5, 0.3125, 0.5, 0.3125, 0.5671, 0.2812, 0.5671, 0.2812, 0.5, 0.3438, 0.5, 0.3438, 0.5671, 0.3125, 0.5671, 0.3125, 0.5, 0.375, 0.5, 0.375, 0.5671, 0.3438, 0.5671, 0.3438, 0.5, 0.4062, 0.5, 0.4062, 0.5671, 0.375, 0.5671, 0.375, 0.5, 0.4375, 0.5, 0.4375, 0.5671, 0.4062, 0.5671, 0.4062, 0.5, 0.4688, 0.5, 0.4688, 0.5671, 0.4375, 0.5671, 0.4375, 0.5, 0.5, 0.5, 0.5, 0.5671, 0.4688, 0.5671, 0.4688, 0.5, 0.5312, 0.5, 0.5312, 0.5671, 0.5, 0.5671, 0.5, 0.5, 0.5625, 0.5, 0.5625, 0.5671, 0.5312, 0.5671, 0.5312, 0.5, 0.5938, 0.5, 0.5938, 0.5671, 0.5625, 0.5671, 0.5625, 0.5, 0.625, 0.5, 0.625, 0.5671, 0.5938, 0.5671, 0.5938, 0.5, 0.6562, 0.5, 0.6562, 0.5671, 0.625, 0.5671, 0.625, 0.5, 0.6875, 0.5, 0.6875, 0.5671, 0.6562, 0.5671, 0.6562, 0.5, 0.7188, 0.5, 0.7188, 0.5671, 0.6875, 0.5671, 0.6875, 0.5, 0.75, 0.5, 0.75, 0.5671, 0.7188, 0.5671, 0.7188, 0.5, 0.7812, 0.5, 0.7812, 0.5671, 0.75, 0.5671, 0.75, 0.5, 0.8125, 0.5, 0.8125, 0.5671, 0.7812, 0.5671, 0.7812, 0.5, 0.8438, 0.5, 0.8438, 0.5671, 0.8125, 0.5671, 0.8125, 0.5, 0.875, 0.5, 0.875, 0.5671, 0.8438, 0.5671, 0.8438, 0.5, 0.9062, 0.5, 0.9062, 0.5671, 0.875, 0.5671, 0.875, 0.5, 0.9375, 0.5, 0.9375, 0.5671, 0.9062, 0.5671, 0.9062, 0.5, 0.9688, 0.5, 0.9688, 0.5671, 0.9375, 0.5671, 0.9375, 0.5, 1.0, 0.5, 1.0, 0.5671, 0.9688, 0.5671, 0.9688, 0.5, 1.0, 0.5, 1.0, 1.0, 0.9688, 1.0, 0.9688, 0.5, 0.9688, 0.5, 0.9688, 1.0, 0.9375, 1.0, 0.9375, 0.5, 0.9375, 0.5, 0.9375, 1.0, 0.9062, 1.0, 0.9062, 0.5, 0.9062, 0.5, 0.9062, 1.0, 0.875, 1.0, 0.875, 0.5, 0.875, 0.5, 0.875, 1.0, 0.8438, 1.0, 0.8438, 0.5, 0.8438, 0.5, 0.8438, 1.0, 0.8125, 1.0, 0.8125, 0.5, 0.8125, 0.5, 0.8125, 1.0, 0.7812, 1.0, 0.7812, 0.5, 0.7812, 0.5, 0.7812, 1.0, 0.75, 1.0, 0.75, 0.5, 0.75, 0.5, 0.75, 1.0, 0.7188, 1.0, 0.7188, 0.5, 0.7188, 0.5, 0.7188, 1.0, 0.6875, 1.0, 0.6875, 0.5, 0.6875, 0.5, 0.6875, 1.0, 0.6562, 1.0, 0.6562, 0.5, 0.6562, 0.5, 0.6562, 1.0, 0.625, 1.0, 0.625, 0.5, 0.625, 0.5, 0.625, 1.0, 0.5938, 1.0, 0.5938, 0.5, 0.5938, 0.5, 0.5938, 1.0, 0.5625, 1.0, 0.5625, 0.5, 0.5625, 0.5, 0.5625, 1.0, 0.5312, 1.0, 0.5312, 0.5, 0.5312, 0.5, 0.5312, 1.0, 0.5, 1.0, 0.5, 0.5, 0.5, 0.5, 0.5, 1.0, 0.4688, 1.0, 0.4688, 0.5, 0.4688, 0.5, 0.4688, 1.0, 0.4375, 1.0, 0.4375, 0.5, 0.4375, 0.5, 0.4375, 1.0, 0.4062, 1.0, 0.4062, 0.5, 0.4062, 0.5, 0.4062, 1.0, 0.375, 1.0, 0.375, 0.5, 0.375, 0.5, 0.375, 1.0, 0.3438, 1.0, 0.3438, 0.5, 0.3438, 0.5, 0.3438, 1.0, 0.3125, 1.0, 0.3125, 0.5, 0.3125, 0.5, 0.3125, 1.0, 0.2812, 1.0, 0.2812, 0.5, 0.2812, 0.5, 0.2812, 1.0, 0.25, 1.0, 0.25, 0.5, 0.25, 0.5, 0.25, 1.0, 0.2188, 1.0, 0.2188, 0.5, 0.2188, 0.5, 0.2188, 1.0, 0.1875, 1.0, 0.1875, 0.5, 0.1875, 0.5, 0.1875, 1.0, 0.1562, 1.0, 0.1562, 0.5, 0.1562, 0.5, 0.1562, 1.0, 0.125, 1.0, 0.125, 0.5, 0.125, 0.5, 0.125, 1.0, 0.09375, 1.0, 0.09375, 0.5, 0.09375, 0.5, 0.09375, 1.0, 0.0625, 1.0, 0.0625, 0.5, 0.7188, 1.0, 0.75, 1.0, 0.75, 1.0, 0.7188, 1.0, 0.0625, 0.5, 0.0625, 1.0, 0.03125, 1.0, 0.03125, 0.5, 0.03125, 0.5, 0.03125, 1.0, 0.0, 1.0, 0.0, 0.5, 0.75, 0.49, 0.7968, 0.4854, 0.8418, 0.4717, 0.8833, 0.4496, 0.9197, 0.4197, 0.9496, 0.3833, 0.9717, 0.3418, 0.9854, 0.2968, 0.99, 0.25, 0.9854, 0.2032, 0.9717, 0.1582, 0.9496, 0.1167, 0.9197, 0.08029, 0.8833, 0.05045, 0.8418, 0.02827, 0.7968, 0.01461, 0.75, 0.01, 0.7032, 0.01461, 0.6582, 0.02827, 0.6167, 0.05045, 0.5803, 0.08029, 0.5504, 0.1167, 0.5283, 0.1582, 0.5146, 0.2032, 0.51, 0.25, 0.5146, 0.2968, 0.5283, 0.3418, 0.5504, 0.3833, 0.5803, 0.4197, 0.6167, 0.4496, 0.6582, 0.4717, 0.7032, 0.4854, 0.2968, 0.4854, 0.25, 0.49, 0.2032, 0.4854, 0.1582, 0.4717, 0.1167, 0.4496, 0.08029, 0.4197, 0.05045, 0.3833, 0.02827, 0.3418, 0.01461, 0.2968, 0.01, 0.25, 0.01461, 0.2032, 0.02827, 0.1582, 0.05045, 0.1167, 0.08029, 0.08029, 0.1167, 0.05045, 0.1582, 0.02827, 0.2032, 0.01461, 0.25, 0.01, 0.2968, 0.01461, 0.3418, 0.02827, 0.3833, 0.05045, 0.4197, 0.08029, 0.4496, 0.1167, 0.4717, 0.1582, 0.4854, 0.2032, 0.49, 0.25, 0.4854, 0.2968, 0.4717, 0.3418, 0.4496, 0.3833, 0.4197, 0.4197, 0.3833, 0.4496, 0.3418, 0.4717, 0.4375, 1.0, 0.4688, 1.0, 0.4688, 1.0, 0.4375, 1.0, 0.1562, 1.0, 0.1875, 1.0, 0.1875, 1.0, 0.1562, 1.0, 0.8438, 1.0, 0.875, 1.0, 0.875, 1.0, 0.8438, 1.0, 0.5625, 1.0, 0.5938, 1.0, 0.5938, 1.0, 0.5625, 1.0, 0.2812, 1.0, 0.3125, 1.0, 0.3125, 1.0, 0.2812, 1.0, 0.9688, 1.0, 1.0, 1.0, 1.0, 1.0, 0.9688, 1.0, 0.0, 1.0, 0.03125, 1.0, 0.03125, 1.0, 0.0, 1.0, 0.6875, 1.0, 0.7188, 1.0, 0.7188, 1.0, 0.6875, 1.0, 0.4062, 1.0, 0.4375, 1.0, 0.4375, 1.0, 0.4062, 1.0, 0.125, 1.0, 0.1562, 1.0, 0.1562, 1.0, 0.125, 1.0, 0.8125, 1.0, 0.8438, 1.0, 0.8438, 1.0, 0.8125, 1.0, 0.5312, 1.0, 0.5625, 1.0, 0.5625, 1.0, 0.5312, 1.0, 0.25, 1.0, 0.2812, 1.0, 0.2812, 1.0, 0.25, 1.0, 0.9375, 1.0, 0.9688, 1.0, 0.9688, 1.0, 0.9375, 1.0, 0.6562, 1.0, 0.6875, 1.0, 0.6875, 1.0, 0.6562, 1.0, 0.375, 1.0, 0.4062, 1.0, 0.4062, 1.0, 0.375, 1.0, 0.09375, 1.0, 0.125, 1.0, 0.125, 1.0, 0.09375, 1.0, 0.7812, 1.0, 0.8125, 1.0, 0.8125, 1.0, 0.7812, 1.0, 0.5, 1.0, 0.5312, 1.0, 0.5312, 1.0, 0.5, 1.0, 0.2188, 1.0, 0.25, 1.0, 0.25, 1.0, 0.2188, 1.0, 0.9062, 1.0, 0.9375, 1.0, 0.9375, 1.0, 0.9062, 1.0, 0.625, 1.0, 0.6562, 1.0, 0.6562, 1.0, 0.625, 1.0, 0.3438, 1.0, 0.375, 1.0, 0.375, 1.0, 0.3438, 1.0, 0.0625, 1.0, 0.09375, 1.0, 0.09375, 1.0, 0.0625, 1.0, 0.75, 1.0, 0.7812, 1.0, 0.7812, 1.0, 0.75, 1.0, 0.4688, 1.0, 0.5, 1.0, 0.5, 1.0, 0.4688, 1.0, 0.1875, 1.0, 0.2188, 1.0, 0.2188, 1.0, 0.1875, 1.0, 0.875, 1.0, 0.9062, 1.0, 0.9062, 1.0, 0.875, 1.0, 0.5938, 1.0, 0.625, 1.0, 0.625, 1.0, 0.5938, 1.0, 0.3125, 1.0, 0.3438, 1.0, 0.3438, 1.0, 0.3125, 1.0, 0.03125, 1.0, 0.0625, 1.0, 0.0625, 1.0, 0.03125, 1.0, 0.25, 0.49, 0.25, 0.25, 0.2968, 0.4854, 0.2968, 0.4854, 0.25, 0.25, 0.3418, 0.4717, 0.3418, 0.4717, 0.25, 0.25, 0.3833, 0.4496, 0.3833, 0.4496, 0.25, 0.25, 0.4197, 0.4197, 0.4197, 0.4197, 0.25, 0.25, 0.4496, 0.3833, 0.4496, 0.3833, 0.25, 0.25, 0.4717, 0.3418, 0.4717, 0.3418, 0.25, 0.25, 0.4854, 0.2968, 0.4854, 0.2968, 0.25, 0.25, 0.49, 0.25, 0.49, 0.25, 0.25, 0.25, 0.4854, 0.2032, 0.4854, 0.2032, 0.25, 0.25, 0.4717, 0.1582, 0.4717, 0.1582, 0.25, 0.25, 0.4496, 0.1167, 0.4496, 0.1167, 0.25, 0.25, 0.4197, 0.08029, 0.4197, 0.08029, 0.25, 0.25, 0.3833, 0.05045, 0.3833, 0.05045, 0.25, 0.25, 0.3418, 0.02827, 0.3418, 0.02827, 0.25, 0.25, 0.2968, 0.01461, 0.2968, 0.01461, 0.25, 0.25, 0.25, 0.01, 0.25, 0.01, 0.25, 0.25, 0.2032, 0.01461, 0.2032, 0.01461, 0.25, 0.25, 0.1582, 0.02827, 0.1582, 0.02827, 0.25, 0.25, 0.1167, 0.05045, 0.1167, 0.05045, 0.25, 0.25, 0.08029, 0.08029, 0.08029, 0.08029, 0.25, 0.25, 0.05045, 0.1167, 0.05045, 0.1167, 0.25, 0.25, 0.02827, 0.1582, 0.02827, 0.1582, 0.25, 0.25, 0.01461, 0.2032, 0.01461, 0.2032, 0.25, 0.25, 0.01, 0.25, 0.01, 0.25, 0.25, 0.25, 0.01461, 0.2968, 0.01461, 0.2968, 0.25, 0.25, 0.02827, 0.3418, 0.02827, 0.3418, 0.25, 0.25, 0.05045, 0.3833, 0.05045, 0.3833, 0.25, 0.25, 0.08029, 0.4197, 0.08029, 0.4197, 0.25, 0.25, 0.1167, 0.4496, 0.1167, 0.4496, 0.25, 0.25, 0.1582, 0.4717, 0.1582, 0.4717, 0.25, 0.25, 0.2032, 0.4854, 0.2032, 0.4854, 0.25, 0.25, 0.25, 0.49, 0.75, 0.49, 0.7968, 0.4854, 0.8418, 0.4717, 0.8833, 0.4496, 0.9197, 0.4197, 0.9496, 0.3833, 0.9717, 0.3418, 0.9854, 0.2968, 0.99, 0.25, 0.9854, 0.2032, 0.9717, 0.1582, 0.9496, 0.1167, 0.9197, 0.08029, 0.8833, 0.05045, 0.8418, 0.02827, 0.7968, 0.01461, 0.75, 0.01, 0.7032, 0.01461, 0.6582, 0.02827, 0.6167, 0.05045, 0.5803, 0.08029, 0.5504, 0.1167, 0.5283, 0.1582, 0.5146, 0.2032, 0.51, 0.25, 0.5146, 0.2968, 0.5283, 0.3418, 0.5504, 0.3833, 0.5803, 0.4197, 0.6167, 0.4496, 0.6582, 0.4717, 0.7032, 0.4854, 1.0, 0.5, 1.0, 1.0, 0.9688, 1.0, 0.9688, 0.5, 0.9688, 0.5, 0.9688, 1.0, 0.9375, 1.0, 0.9375, 0.5, 0.9375, 0.5, 0.9375, 1.0, 0.9062, 1.0, 0.9062, 0.5, 0.9062, 0.5, 0.9062, 1.0, 0.875, 1.0, 0.875, 0.5, 0.875, 0.5, 0.875, 1.0, 0.8438, 1.0, 0.8438, 0.5, 0.8438, 0.5, 0.8438, 1.0, 0.8125, 1.0, 0.8125, 0.5, 0.8125, 0.5, 0.8125, 1.0, 0.7812, 1.0, 0.7812, 0.5, 0.7812, 0.5, 0.7812, 1.0, 0.75, 1.0, 0.75, 0.5, 0.75, 0.5, 0.75, 1.0, 0.7188, 1.0, 0.7188, 0.5, 0.7188, 0.5, 0.7188, 1.0, 0.6875, 1.0, 0.6875, 0.5, 0.6875, 0.5, 0.6875, 1.0, 0.6562, 1.0, 0.6562, 0.5, 0.6562, 0.5, 0.6562, 1.0, 0.625, 1.0, 0.625, 0.5, 0.625, 0.5, 0.625, 1.0, 0.5938, 1.0, 0.5938, 0.5, 0.5938, 0.5, 0.5938, 1.0, 0.5625, 1.0, 0.5625, 0.5, 0.5625, 0.5, 0.5625, 1.0, 0.5312, 1.0, 0.5312, 0.5, 0.5312, 0.5, 0.5312, 1.0, 0.5, 1.0, 0.5, 0.5, 0.5, 0.5, 0.5, 1.0, 0.4688, 1.0, 0.4688, 0.5, 0.4688, 0.5, 0.4688, 1.0, 0.4375, 1.0, 0.4375, 0.5, 0.4375, 0.5, 0.4375, 1.0, 0.4062, 1.0, 0.4062, 0.5, 0.4062, 0.5, 0.4062, 1.0, 0.375, 1.0, 0.375, 0.5, 0.375, 0.5, 0.375, 1.0, 0.3438, 1.0, 0.3438, 0.5, 0.3438, 0.5, 0.3438, 1.0, 0.3125, 1.0, 0.3125, 0.5, 0.3125, 0.5, 0.3125, 1.0, 0.2812, 1.0, 0.2812, 0.5, 0.2812, 0.5, 0.2812, 1.0, 0.25, 1.0, 0.25, 0.5, 0.25, 0.5, 0.25, 1.0, 0.2188, 1.0, 0.2188, 0.5, 0.2188, 0.5, 0.2188, 1.0, 0.1875, 1.0, 0.1875, 0.5, 0.1875, 0.5, 0.1875, 1.0, 0.1562, 1.0, 0.1562, 0.5, 0.1562, 0.5, 0.1562, 1.0, 0.125, 1.0, 0.125, 0.5, 0.125, 0.5, 0.125, 1.0, 0.09375, 1.0, 0.09375, 0.5, 0.09375, 0.5, 0.09375, 1.0, 0.0625, 1.0, 0.0625, 0.5, 0.2968, 0.4854, 0.25, 0.49, 0.2032, 0.4854, 0.1582, 0.4717, 0.1167, 0.4496, 0.08029, 0.4197, 0.05045, 0.3833, 0.02827, 0.3418, 0.01461, 0.2968, 0.01, 0.25, 0.01461, 0.2032, 0.02827, 0.1582, 0.05045, 0.1167, 0.08029, 0.08029, 0.1167, 0.05045, 0.1582, 0.02827, 0.2032, 0.01461, 0.25, 0.01, 0.2968, 0.01461, 0.3418, 0.02827, 0.3833, 0.05045, 0.4197, 0.08029, 0.4496, 0.1167, 0.4717, 0.1582, 0.4854, 0.2032, 0.49, 0.25, 0.4854, 0.2968, 0.4717, 0.3418, 0.4496, 0.3833, 0.4197, 0.4197, 0.3833, 0.4496, 0.3418, 0.4717, 0.0625, 0.5, 0.0625, 1.0, 0.03125, 1.0, 0.03125, 0.5, 0.03125, 0.5, 0.03125, 1.0, 0.0, 1.0, 0.0, 0.5, 0.875, 0.5, 0.8438, 0.5, 0.8438, 0.5, 0.875, 0.5, 0.75, 0.49, 0.7968, 0.4854, 0.8418, 0.4717, 0.8833, 0.4496, 0.9197, 0.4197, 0.9496, 0.3833, 0.9717, 0.3418, 0.9854, 0.2968, 0.99, 0.25, 0.9854, 0.2032, 0.9717, 0.1582, 0.9496, 0.1167, 0.9197, 0.08029, 0.8833, 0.05045, 0.8418, 0.02827, 0.7968, 0.01461, 0.75, 0.01, 0.7032, 0.01461, 0.6582, 0.02827, 0.6167, 0.05045, 0.5803, 0.08029, 0.5504, 0.1167, 0.5283, 0.1582, 0.5146, 0.2032, 0.51, 0.25, 0.5146, 0.2968, 0.5283, 0.3418, 0.5504, 0.3833, 0.5803, 0.4197, 0.6167, 0.4496, 0.6582, 0.4717, 0.7032, 0.4854, 0.5938, 0.5, 0.5625, 0.5, 0.5625, 0.5, 0.5938, 0.5, 0.3125, 0.5, 0.2812, 0.5, 0.2812, 0.5, 0.3125, 0.5, 1.0, 0.5, 0.9688, 0.5, 0.9688, 0.5, 1.0, 0.5, 0.03125, 0.5, 0.0, 0.5, 0.0, 0.5, 0.03125, 0.5, 0.7188, 0.5, 0.6875, 0.5, 0.6875, 0.5, 0.7188, 0.5, 0.4375, 0.5, 0.4062, 0.5, 0.4062, 0.5, 0.4375, 0.5, 0.1562, 0.5, 0.125, 0.5, 0.125, 0.5, 0.1562, 0.5, 0.8438, 0.5, 0.8125, 0.5, 0.8125, 0.5, 0.8438, 0.5, 0.5625, 0.5, 0.5312, 0.5, 0.5312, 0.5, 0.5625, 0.5, 0.2812, 0.5, 0.25, 0.5, 0.25, 0.5, 0.2812, 0.5, 0.9688, 0.5, 0.9375, 0.5, 0.9375, 0.5, 0.9688, 0.5, 0.6875, 0.5, 0.6562, 0.5, 0.6562, 0.5, 0.6875, 0.5, 0.4062, 0.5, 0.375, 0.5, 0.375, 0.5, 0.4062, 0.5, 0.125, 0.5, 0.09375, 0.5, 0.09375, 0.5, 0.125, 0.5, 0.8125, 0.5, 0.7812, 0.5, 0.7812, 0.5, 0.8125, 0.5, 0.5312, 0.5, 0.5, 0.5, 0.5, 0.5, 0.5312, 0.5, 0.25, 0.5, 0.2188, 0.5, 0.2188, 0.5, 0.25, 0.5, 0.9375, 0.5, 0.9062, 0.5, 0.9062, 0.5, 0.9375, 0.5, 0.6562, 0.5, 0.625, 0.5, 0.625, 0.5, 0.6562, 0.5, 0.375, 0.5, 0.3438, 0.5, 0.3438, 0.5, 0.375, 0.5, 0.09375, 0.5, 0.0625, 0.5, 0.0625, 0.5, 0.09375, 0.5, 0.7812, 0.5, 0.75, 0.5, 0.75, 0.5, 0.7812, 0.5, 0.5, 0.5, 0.4688, 0.5, 0.4688, 0.5, 0.5, 0.5, 0.2188, 0.5, 0.1875, 0.5, 0.1875, 0.5, 0.2188, 0.5, 0.9062, 0.5, 0.875, 0.5, 0.875, 0.5, 0.9062, 0.5, 0.625, 0.5, 0.5938, 0.5, 0.5938, 0.5, 0.625, 0.5, 0.3438, 0.5, 0.3125, 0.5, 0.3125, 0.5, 0.3438, 0.5, 0.0625, 0.5, 0.03125, 0.5, 0.03125, 0.5, 0.0625, 0.5, 0.75, 0.5, 0.7188, 0.5, 0.7188, 0.5, 0.75, 0.5, 0.4688, 0.5, 0.4375, 0.5, 0.4375, 0.5, 0.4688, 0.5, 0.1875, 0.5, 0.1562, 0.5, 0.1562, 0.5, 0.1875, 0.5, 1.0, 0.5, 1.0, 1.0, 0.9688, 1.0, 0.9688, 0.5, 0.9688, 0.5, 0.9688, 1.0, 0.9375, 1.0, 0.9375, 0.5, 0.9375, 0.5, 0.9375, 1.0, 0.9062, 1.0, 0.9062, 0.5, 0.9062, 0.5, 0.9062, 1.0, 0.875, 1.0, 0.875, 0.5, 0.875, 0.5, 0.875, 1.0, 0.8438, 1.0, 0.8438, 0.5, 0.8438, 0.5, 0.8438, 1.0, 0.8125, 1.0, 0.8125, 0.5, 0.8125, 0.5, 0.8125, 1.0, 0.7812, 1.0, 0.7812, 0.5, 0.7812, 0.5, 0.7812, 1.0, 0.75, 1.0, 0.75, 0.5, 0.75, 0.5, 0.75, 1.0, 0.7188, 1.0, 0.7188, 0.5, 0.7188, 0.5, 0.7188, 1.0, 0.6875, 1.0, 0.6875, 0.5, 0.6875, 0.5, 0.6875, 1.0, 0.6562, 1.0, 0.6562, 0.5, 0.6562, 0.5, 0.6562, 1.0, 0.625, 1.0, 0.625, 0.5, 0.625, 0.5, 0.625, 1.0, 0.5938, 1.0, 0.5938, 0.5, 0.5938, 0.5, 0.5938, 1.0, 0.5625, 1.0, 0.5625, 0.5, 0.5625, 0.5, 0.5625, 1.0, 0.5312, 1.0, 0.5312, 0.5, 0.5312, 0.5, 0.5312, 1.0, 0.5, 1.0, 0.5, 0.5, 0.5, 0.5, 0.5, 1.0, 0.4688, 1.0, 0.4688, 0.5, 0.4688, 0.5, 0.4688, 1.0, 0.4375, 1.0, 0.4375, 0.5, 0.4375, 0.5, 0.4375, 1.0, 0.4062, 1.0, 0.4062, 0.5, 0.4062, 0.5, 0.4062, 1.0, 0.375, 1.0, 0.375, 0.5, 0.375, 0.5, 0.375, 1.0, 0.3438, 1.0, 0.3438, 0.5, 0.3438, 0.5, 0.3438, 1.0, 0.3125, 1.0, 0.3125, 0.5, 0.3125, 0.5, 0.3125, 1.0, 0.2812, 1.0, 0.2812, 0.5, 0.2812, 0.5, 0.2812, 1.0, 0.25, 1.0, 0.25, 0.5, 0.25, 0.5, 0.25, 1.0, 0.2188, 1.0, 0.2188, 0.5, 0.2188, 0.5, 0.2188, 1.0, 0.1875, 1.0, 0.1875, 0.5, 0.1875, 0.5, 0.1875, 1.0, 0.1562, 1.0, 0.1562, 0.5, 0.1562, 0.5, 0.1562, 1.0, 0.125, 1.0, 0.125, 0.5, 0.125, 0.5, 0.125, 1.0, 0.09375, 1.0, 0.09375, 0.5, 0.09375, 0.5, 0.09375, 1.0, 0.0625, 1.0, 0.0625, 0.5, 0.2968, 0.4854, 0.25, 0.49, 0.2032, 0.4854, 0.1582, 0.4717, 0.1167, 0.4496, 0.08029, 0.4197, 0.05045, 0.3833, 0.02827, 0.3418, 0.01461, 0.2968, 0.01, 0.25, 0.01461, 0.2032, 0.02827, 0.1582, 0.05045, 0.1167, 0.08029, 0.08029, 0.1167, 0.05045, 0.1582, 0.02827, 0.2032, 0.01461, 0.25, 0.01, 0.2968, 0.01461, 0.3418, 0.02827, 0.3833, 0.05045, 0.4197, 0.08029, 0.4496, 0.1167, 0.4717, 0.1582, 0.4854, 0.2032, 0.49, 0.25, 0.4854, 0.2968, 0.4717, 0.3418, 0.4496, 0.3833, 0.4197, 0.4197, 0.3833, 0.4496, 0.3418, 0.4717, 0.0625, 0.5, 0.0625, 1.0, 0.03125, 1.0, 0.03125, 0.5, 0.03125, 0.5, 0.03125, 1.0, 0.0, 1.0, 0.0, 0.5, 0.7188, 0.5, 0.6875, 0.5, 0.6875, 0.5, 0.7188, 0.5, 0.25, 0.5, 0.2188, 0.5, 0.2188, 0.5, 0.25, 0.5, 0.4375, 0.5, 0.4062, 0.5, 0.4062, 0.5, 0.4375, 0.5, 0.1562, 0.5, 0.125, 0.5, 0.125, 0.5, 0.1562, 0.5, 0.8438, 0.5, 0.8125, 0.5, 0.8125, 0.5, 0.8438, 0.5, 0.5625, 0.5, 0.5312, 0.5, 0.5312, 0.5, 0.5625, 0.5, 0.2812, 0.5, 0.25, 0.5, 0.25, 0.5, 0.2812, 0.5, 0.9688, 0.5, 0.9375, 0.5, 0.9375, 0.5, 0.9688, 0.5, 0.6875, 0.5, 0.6562, 0.5, 0.6562, 0.5, 0.6875, 0.5, 0.4062, 0.5, 0.375, 0.5, 0.375, 0.5, 0.4062, 0.5, 0.125, 0.5, 0.09375, 0.5, 0.09375, 0.5, 0.125, 0.5, 0.8125, 0.5, 0.7812, 0.5, 0.7812, 0.5, 0.8125, 0.5, 0.5312, 0.5, 0.5, 0.5, 0.5, 0.5, 0.5312, 0.5, 0.25, 0.5, 0.2188, 0.5, 0.2188, 0.5, 0.25, 0.5, 0.9375, 0.5, 0.9062, 0.5, 0.9062, 0.5, 0.9375, 0.5, 0.6562, 0.5, 0.625, 0.5, 0.625, 0.5, 0.6562, 0.5, 0.375, 0.5, 0.3438, 0.5, 0.3438, 0.5, 0.375, 0.5, 0.09375, 0.5, 0.0625, 0.5, 0.0625, 0.5, 0.09375, 0.5, 0.7812, 0.5, 0.75, 0.5, 0.75, 0.5, 0.7812, 0.5, 0.5, 0.5, 0.4688, 0.5, 0.4688, 0.5, 0.5, 0.5, 0.2188, 0.5, 0.1875, 0.5, 0.1875, 0.5, 0.2188, 0.5, 0.9062, 0.5, 0.875, 0.5, 0.875, 0.5, 0.9062, 0.5, 0.625, 0.5, 0.5938, 0.5, 0.5938, 0.5, 0.625, 0.5, 0.3438, 0.5, 0.3125, 0.5, 0.3125, 0.5, 0.3438, 0.5, 0.0625, 0.5, 0.03125, 0.5, 0.03125, 0.5, 0.0625, 0.5, 0.75, 0.5, 0.7188, 0.5, 0.7188, 0.5, 0.75, 0.5, 0.4688, 0.5, 0.4375, 0.5, 0.4375, 0.5, 0.4688, 0.5, 0.1875, 0.5, 0.1562, 0.5, 0.1562, 0.5, 0.1875, 0.5, 0.875, 0.5, 0.8438, 0.5, 0.8438, 0.5, 0.875, 0.5, 0.5938, 0.5, 0.5625, 0.5, 0.5625, 0.5, 0.5938, 0.5, 0.3125, 0.5, 0.2812, 0.5, 0.2812, 0.5, 0.3125, 0.5, 1.0, 0.5, 0.9688, 0.5, 0.9688, 0.5, 1.0, 0.5, 0.03125, 0.5, 0.0, 0.5, 0.0, 0.5, 0.03125, 0.5, 0.75, 0.49, 0.7968, 0.4854, 0.8418, 0.4717, 0.8833, 0.4496, 0.9197, 0.4197, 0.9496, 0.3833, 0.9717, 0.3418, 0.9854, 0.2968, 0.99, 0.25, 0.9854, 0.2032, 0.9717, 0.1582, 0.9496, 0.1167, 0.9197, 0.08029, 0.8833, 0.05045, 0.8418, 0.02827, 0.7968, 0.01461, 0.75, 0.01, 0.7032, 0.01461, 0.6582, 0.02827, 0.6167, 0.05045, 0.5803, 0.08029, 0.5504, 0.1167, 0.5283, 0.1582, 0.5146, 0.2032, 0.51, 0.25, 0.5146, 0.2968, 0.5283, 0.3418, 0.5504, 0.3833, 0.5803, 0.4197, 0.6167, 0.4496, 0.6582, 0.4717, 0.7032, 0.4854, 0.6562, 0.5, 0.625, 0.5, 0.625, 0.5, 0.6562, 0.5, 0.2188, 0.5, 0.1875, 0.5, 0.1875, 0.5, 0.2188, 0.5, 0.625, 0.5, 0.5938, 0.5, 0.5938, 0.5, 0.625, 0.5, 0.1875, 0.5, 0.1562, 0.5, 0.1562, 0.5, 0.1875, 0.5, 0.5938, 0.5, 0.5625, 0.5, 0.5625, 0.5, 0.5938, 0.5, 1.0, 0.5, 0.9688, 0.5, 0.9688, 0.5, 1.0, 0.5, 0.1562, 0.5, 0.125, 0.5, 0.125, 0.5, 0.1562, 0.5, 0.5625, 0.5, 0.5312, 0.5, 0.5312, 0.5, 0.5625, 0.5, 0.9688, 0.5, 0.9375, 0.5, 0.9375, 0.5, 0.9688, 0.5, 0.125, 0.5, 0.09375, 0.5, 0.09375, 0.5, 0.125, 0.5, 0.5312, 0.5, 0.5, 0.5, 0.5, 0.5, 0.5312, 0.5, 0.9375, 0.5, 0.9062, 0.5, 0.9062, 0.5, 0.9375, 0.5, 0.09375, 0.5, 0.0625, 0.5, 0.0625, 0.5, 0.09375, 0.5, 0.5, 0.5, 0.4688, 0.5, 0.4688, 0.5, 0.5, 0.5, 0.9062, 0.5, 0.875, 0.5, 0.875, 0.5, 0.9062, 0.5, 0.0625, 0.5, 0.03125, 0.5, 0.03125, 0.5, 0.0625, 0.5, 0.4688, 0.5, 0.4375, 0.5, 0.4375, 0.5, 0.4688, 0.5, 0.875, 0.5, 0.8438, 0.5, 0.8438, 0.5, 0.875, 0.5, 0.03125, 0.5, 0.0, 0.5, 0.0, 0.5, 0.03125, 0.5, 0.4375, 0.5, 0.4062, 0.5, 0.4062, 0.5, 0.4375, 0.5, 0.8438, 0.5, 0.8125, 0.5, 0.8125, 0.5, 0.8438, 0.5, 0.4062, 0.5, 0.375, 0.5, 0.375, 0.5, 0.4062, 0.5, 0.8125, 0.5, 0.7812, 0.5, 0.7812, 0.5, 0.8125, 0.5, 0.375, 0.5, 0.3438, 0.5, 0.3438, 0.5, 0.375, 0.5, 0.7812, 0.5, 0.75, 0.5, 0.75, 0.5, 0.7812, 0.5, 0.3438, 0.5, 0.3125, 0.5, 0.3125, 0.5, 0.3438, 0.5, 0.75, 0.5, 0.7188, 0.5, 0.7188, 0.5, 0.75, 0.5, 0.3125, 0.5, 0.2812, 0.5, 0.2812, 0.5, 0.3125, 0.5, 0.7188, 0.5, 0.6875, 0.5, 0.6875, 0.5, 0.7188, 0.5, 0.2812, 0.5, 0.25, 0.5, 0.25, 0.5, 0.2812, 0.5, 0.6875, 0.5, 0.6562, 0.5, 0.6562, 0.5, 0.6875, 0.5, 1.0, 0.5, 1.0, 1.0, 0.9688, 1.0, 0.9688, 0.5, 0.9688, 0.5, 0.9688, 1.0, 0.9375, 1.0, 0.9375, 0.5, 0.9375, 0.5, 0.9375, 1.0, 0.9062, 1.0, 0.9062, 0.5, 0.9062, 0.5, 0.9062, 1.0, 0.875, 1.0, 0.875, 0.5, 0.875, 0.5, 0.875, 1.0, 0.8438, 1.0, 0.8438, 0.5, 0.8438, 0.5, 0.8438, 1.0, 0.8125, 1.0, 0.8125, 0.5, 0.8125, 0.5, 0.8125, 1.0, 0.7812, 1.0, 0.7812, 0.5, 0.7812, 0.5, 0.7812, 1.0, 0.75, 1.0, 0.75, 0.5, 0.75, 0.5, 0.75, 1.0, 0.7188, 1.0, 0.7188, 0.5, 0.7188, 0.5, 0.7188, 1.0, 0.6875, 1.0, 0.6875, 0.5, 0.6875, 0.5, 0.6875, 1.0, 0.6562, 1.0, 0.6562, 0.5, 0.6562, 0.5, 0.6562, 1.0, 0.625, 1.0, 0.625, 0.5, 0.625, 0.5, 0.625, 1.0, 0.5938, 1.0, 0.5938, 0.5, 0.5938, 0.5, 0.5938, 1.0, 0.5625, 1.0, 0.5625, 0.5, 0.5625, 0.5, 0.5625, 1.0, 0.5312, 1.0, 0.5312, 0.5, 0.5312, 0.5, 0.5312, 1.0, 0.5, 1.0, 0.5, 0.5, 0.5, 0.5, 0.5, 1.0, 0.4688, 1.0, 0.4688, 0.5, 0.4688, 0.5, 0.4688, 1.0, 0.4375, 1.0, 0.4375, 0.5, 0.4375, 0.5, 0.4375, 1.0, 0.4062, 1.0, 0.4062, 0.5, 0.4062, 0.5, 0.4062, 1.0, 0.375, 1.0, 0.375, 0.5, 0.375, 0.5, 0.375, 1.0, 0.3438, 1.0, 0.3438, 0.5, 0.3438, 0.5, 0.3438, 1.0, 0.3125, 1.0, 0.3125, 0.5, 0.3125, 0.5, 0.3125, 1.0, 0.2812, 1.0, 0.2812, 0.5, 0.2812, 0.5, 0.2812, 1.0, 0.25, 1.0, 0.25, 0.5, 0.25, 0.5, 0.25, 1.0, 0.2188, 1.0, 0.2188, 0.5, 0.2188, 0.5, 0.2188, 1.0, 0.1875, 1.0, 0.1875, 0.5, 0.1875, 0.5, 0.1875, 1.0, 0.1562, 1.0, 0.1562, 0.5, 0.1562, 0.5, 0.1562, 1.0, 0.125, 1.0, 0.125, 0.5, 0.125, 0.5, 0.125, 1.0, 0.09375, 1.0, 0.09375, 0.5, 0.09375, 0.5, 0.09375, 1.0, 0.0625, 1.0, 0.0625, 0.5, 0.7188, 1.0, 0.75, 1.0, 0.75, 1.0, 0.7188, 1.0, 0.0625, 0.5, 0.0625, 1.0, 0.03125, 1.0, 0.03125, 0.5, 0.03125, 0.5, 0.03125, 1.0, 0.0, 1.0, 0.0, 0.5, 0.75, 0.49, 0.7968, 0.4854, 0.8418, 0.4717, 0.8833, 0.4496, 0.9197, 0.4197, 0.9496, 0.3833, 0.9717, 0.3418, 0.9854, 0.2968, 0.99, 0.25, 0.9854, 0.2032, 0.9717, 0.1582, 0.9496, 0.1167, 0.9197, 0.08029, 0.8833, 0.05045, 0.8418, 0.02827, 0.7968, 0.01461, 0.75, 0.01, 0.7032, 0.01461, 0.6582, 0.02827, 0.6167, 0.05045, 0.5803, 0.08029, 0.5504, 0.1167, 0.5283, 0.1582, 0.5146, 0.2032, 0.51, 0.25, 0.5146, 0.2968, 0.5283, 0.3418, 0.5504, 0.3833, 0.5803, 0.4197, 0.6167, 0.4496, 0.6582, 0.4717, 0.7032, 0.4854, 0.2968, 0.4854, 0.25, 0.49, 0.2032, 0.4854, 0.1582, 0.4717, 0.1167, 0.4496, 0.08029, 0.4197, 0.05045, 0.3833, 0.02827, 0.3418, 0.01461, 0.2968, 0.01, 0.25, 0.01461, 0.2032, 0.02827, 0.1582, 0.05045, 0.1167, 0.08029, 0.08029, 0.1167, 0.05045, 0.1582, 0.02827, 0.2032, 0.01461, 0.25, 0.01, 0.2968, 0.01461, 0.3418, 0.02827, 0.3833, 0.05045, 0.4197, 0.08029, 0.4496, 0.1167, 0.4717, 0.1582, 0.4854, 0.2032, 0.49, 0.25, 0.4854, 0.2968, 0.4717, 0.3418, 0.4496, 0.3833, 0.4197, 0.4197, 0.3833, 0.4496, 0.3418, 0.4717, 0.4375, 1.0, 0.4688, 1.0, 0.4688, 1.0, 0.4375, 1.0, 0.1562, 1.0, 0.1875, 1.0, 0.1875, 1.0, 0.1562, 1.0, 0.8438, 1.0, 0.875, 1.0, 0.875, 1.0, 0.8438, 1.0, 0.5625, 1.0, 0.5938, 1.0, 0.5938, 1.0, 0.5625, 1.0, 0.2812, 1.0, 0.3125, 1.0, 0.3125, 1.0, 0.2812, 1.0, 0.9688, 1.0, 1.0, 1.0, 1.0, 1.0, 0.9688, 1.0, 0.0, 1.0, 0.03125, 1.0, 0.03125, 1.0, 0.0, 1.0, 0.6875, 1.0, 0.7188, 1.0, 0.7188, 1.0, 0.6875, 1.0, 0.4062, 1.0, 0.4375, 1.0, 0.4375, 1.0, 0.4062, 1.0, 0.125, 1.0, 0.1562, 1.0, 0.1562, 1.0, 0.125, 1.0, 0.8125, 1.0, 0.8438, 1.0, 0.8438, 1.0, 0.8125, 1.0, 0.5312, 1.0, 0.5625, 1.0, 0.5625, 1.0, 0.5312, 1.0, 0.25, 1.0, 0.2812, 1.0, 0.2812, 1.0, 0.25, 1.0, 0.9375, 1.0, 0.9688, 1.0, 0.9688, 1.0, 0.9375, 1.0, 0.6562, 1.0, 0.6875, 1.0, 0.6875, 1.0, 0.6562, 1.0, 0.375, 1.0, 0.4062, 1.0, 0.4062, 1.0, 0.375, 1.0, 0.09375, 1.0, 0.125, 1.0, 0.125, 1.0, 0.09375, 1.0, 0.7812, 1.0, 0.8125, 1.0, 0.8125, 1.0, 0.7812, 1.0, 0.5, 1.0, 0.5312, 1.0, 0.5312, 1.0, 0.5, 1.0, 0.2188, 1.0, 0.25, 1.0, 0.25, 1.0, 0.2188, 1.0, 0.9062, 1.0, 0.9375, 1.0, 0.9375, 1.0, 0.9062, 1.0, 0.625, 1.0, 0.6562, 1.0, 0.6562, 1.0, 0.625, 1.0, 0.3438, 1.0, 0.375, 1.0, 0.375, 1.0, 0.3438, 1.0, 0.0625, 1.0, 0.09375, 1.0, 0.09375, 1.0, 0.0625, 1.0, 0.75, 1.0, 0.7812, 1.0, 0.7812, 1.0, 0.75, 1.0, 0.4688, 1.0, 0.5, 1.0, 0.5, 1.0, 0.4688, 1.0, 0.1875, 1.0, 0.2188, 1.0, 0.2188, 1.0, 0.1875, 1.0, 0.875, 1.0, 0.9062, 1.0, 0.9062, 1.0, 0.875, 1.0, 0.5938, 1.0, 0.625, 1.0, 0.625, 1.0, 0.5938, 1.0, 0.3125, 1.0, 0.3438, 1.0, 0.3438, 1.0, 0.3125, 1.0, 0.03125, 1.0, 0.0625, 1.0, 0.0625, 1.0, 0.03125, 1.0])
me_cylinder_001.materials.append(mat_rod)
me_cylinder_001.materials.append(mat_spikes)
me_cylinder_001.use_remesh_preserve_volume = False
me_cylinder_001.use_remesh_preserve_attributes = False
me_cylinder_001.use_mirror_vertex_groups = False
me_cylinder_001.update()

# ---- objects
ob_cylinder = bpy.data.objects.new('Cylinder', me_cylinder_001)

# ---- transforms, parenting, visibility, modifiers, constraints
ob_cylinder.location = (0.0, 0.0, 0.0)
ob_cylinder.lineart.crease_threshold = 0.0

# ---- collection membership
col_collection.objects.link(ob_cylinder)

# ---- scene / render settings (as saved in the file)
scene.frame_start = 1; scene.frame_end = 250; scene.frame_set(1)
scene.render.engine = 'BLENDER_EEVEE_NEXT'
scene.cycles.use_denoising = False
scene.cycles.samples = 128
scene.cycles.sampling_pattern = 'TABULATED_SOBOL'
scene.cycles.use_adaptive_sampling = False
scene.cycles.use_light_tree = False
scene.view_settings.view_transform = 'Filmic'
bpy.context.view_layer.update()

# ---- added for rendering (the .blend has no active camera and no usable light): camera, sun
cam_auto = bpy.data.cameras.new('AutoCamera')
cam_auto.lens = 50.0
cam_auto.sensor_width = 36.0
cam_auto.clip_end = 1000.0
ob_auto_camera = bpy.data.objects.new('AutoCamera', cam_auto)
scene.collection.objects.link(ob_auto_camera)
ob_auto_camera.location = (1.31594, -1.51708, 1.05306)
ob_auto_camera.rotation_euler = (1.09748, -7.21219e-08, 0.694738)
scene.camera = ob_auto_camera
light_auto_sun = bpy.data.lights.new('AutoSun', 'SUN')
light_auto_sun.energy = 3.0
light_auto_sun.angle = 0.0523599
ob_auto_sun = bpy.data.objects.new('AutoSun', light_auto_sun)
scene.collection.objects.link(ob_auto_sun)
ob_auto_sun.rotation_euler = (0.872665, 0.174533, 0.523599)
bpy.context.view_layer.update()
